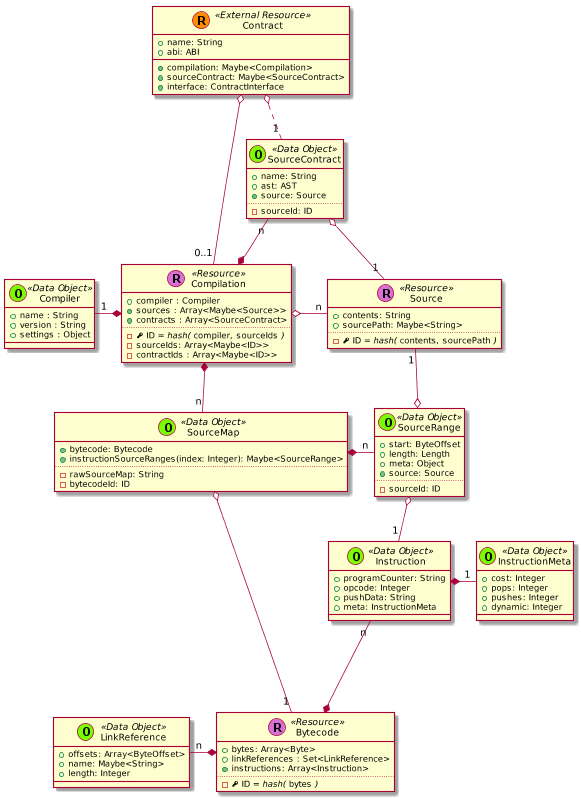

The diagram above was rendered by PlantUML. Its source (embedded in the PNG):
@startuml
scale 0.75



skinparam defaultMonospacedFontName Andale Mono



    class Contract << (R,darkorange) External Resource >> {
      + name: String
      + abi: ABI
      + {method} compilation: Maybe<Compilation>
      + {method} sourceContract: Maybe<SourceContract>
      + {method} interface: ContractInterface
    }






    class Bytecode << (R,orchid) Resource >> {
      + bytes: Array<Byte>
      + linkReferences : Set<LinkReference>
      + {method} instructions: Array<Instruction>
      ..
      - {field} <&key> ID //= hash(// ""bytes"" //)//
    }

    class Instruction << (O,lawngreen) Data Object >> {
      + programCounter: String
      + opcode: Integer
      + pushData: String
      + meta: InstructionMeta
    }

    class InstructionMeta << (O,lawngreen) Data Object >> {
      + cost: Integer
      + pops: Integer
      + pushes: Integer
      + dynamic: Integer
    }

    Instruction *-right- "1" InstructionMeta
    Instruction "n" --* Bytecode

    class Source << (R,orchid) Resource >> {
      + contents: String
      + sourcePath: Maybe<String>
      ..
      - {field} <&key> ID //= hash(// ""contents""//,// ""sourcePath"" //)//
    }




    class Compilation << (R,orchid) Resource >> {
      + compiler : Compiler
      + {method} sources : Array<Maybe<Source>>
      + {method} contracts : Array<SourceContract>
      ..
      - {field} <&key> ID //= hash(// ""compiler""//,// ""sourceIds"" //)//
      - sourceIds: Array<Maybe<ID>>
      - contractIds : Array<Maybe<ID>>
    }

  SourceContract "n" --* Compilation







  class Compiler << (O,lawngreen) Data Object >> {
    + name : String
    + version : String
    + settings : Object
  }




    class LinkReference << (O,lawngreen) Data Object >> {
      + offsets: Array<ByteOffset>
      + name: Maybe<String>
      + length: Integer
    }

    class SourceMap << (O,lawngreen) Data Object >> {
      + {method} bytecode: Bytecode
      + instructionSourceRanges(index: Integer): Maybe<SourceRange>
      ..
      - rawSourceMap: String
      - bytecodeId: ID
    }

    class SourceRange << (O,lawngreen) Data Object >> {
      + start: ByteOffset
      + length: Length
      + meta: Object
      + {method} source: Source
      ..
      - sourceId: ID
    }

    SourceMap *-right- "n" SourceRange


    class SourceContract << (O,lawngreen) Data Object >> {
      + name: String
      + ast: AST
      + {method} source: Source
      ..
      - sourceId: ID
    }








  Contract o-- "0..1" Compilation
  Contract o.. "1" SourceContract



  LinkReference "n" -* Bytecode



  SourceContract o-- "1" Source





  Compilation *-left- "1" Compiler

  Compilation o-right- "n" Source


  Compilation *-- "n" SourceMap



  SourceMap o---- "1" Bytecode
  SourceRange o-- "1" Instruction

  Source "1" --o SourceRange


@enduml